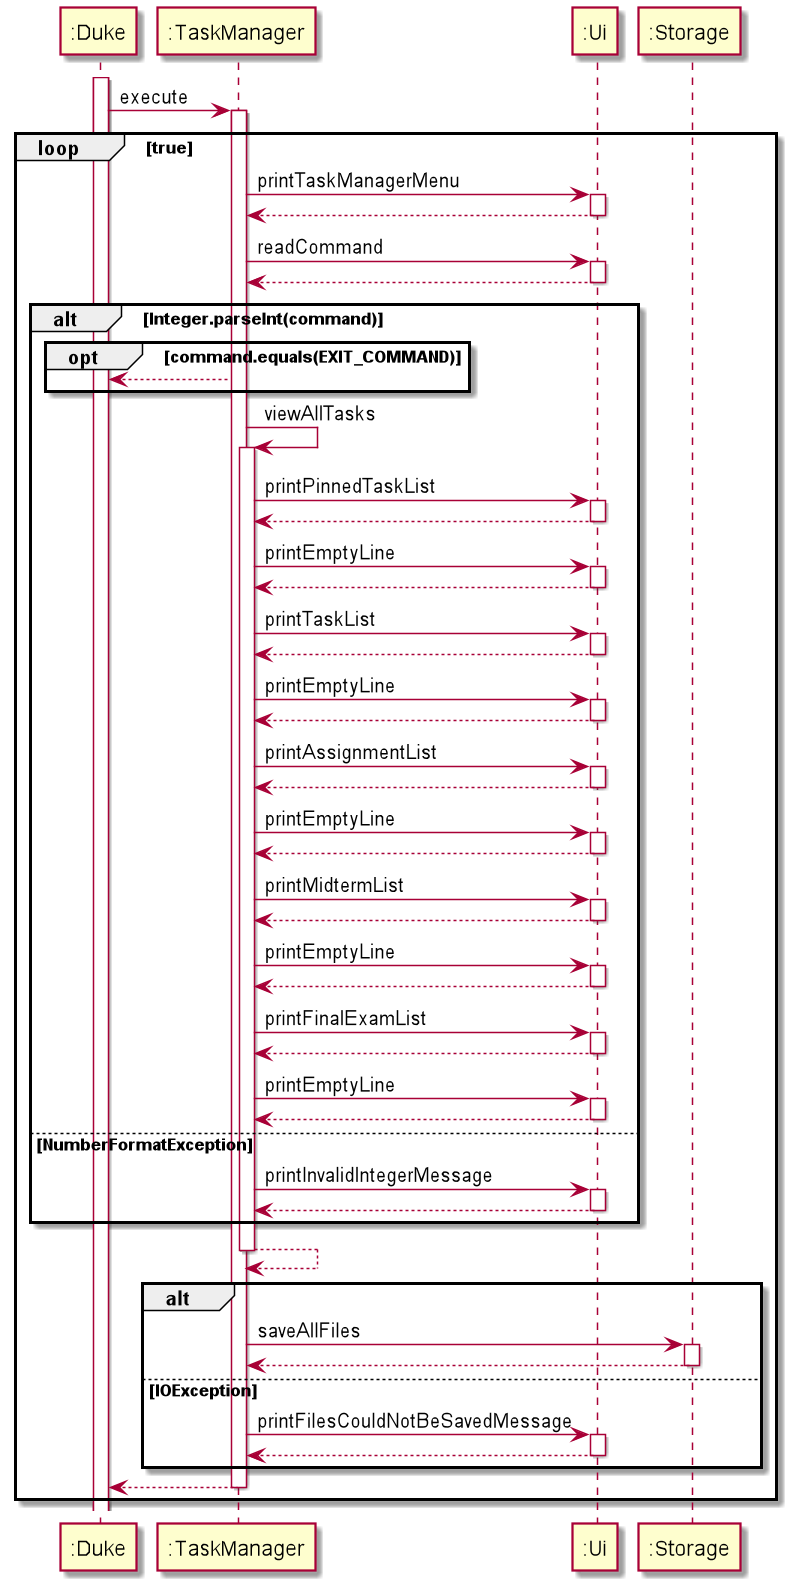

The diagram above was rendered by PlantUML. Its source (embedded in the PNG):
@startuml

activate ":Duke"
":Duke" -> ":TaskManager"++ : execute

loop true

":TaskManager" -> ":Ui"++ : printTaskManagerMenu
return
":TaskManager" -> ":Ui"++ : readCommand
return

alt Integer.parseInt(command)
    opt command.equals(EXIT_COMMAND)
    ":TaskManager" --> ":Duke"
    end
":TaskManager" -> ":TaskManager"++ : viewAllTasks
":TaskManager" -> ":Ui"++ : printPinnedTaskList
return
":TaskManager" -> ":Ui"++ : printEmptyLine
return
":TaskManager" -> ":Ui"++ : printTaskList
return
":TaskManager" -> ":Ui"++ : printEmptyLine
return
":TaskManager" -> ":Ui"++ : printAssignmentList
return
":TaskManager" -> ":Ui"++ : printEmptyLine
return
":TaskManager" -> ":Ui"++ : printMidtermList
return
":TaskManager" -> ":Ui"++ : printEmptyLine
return
":TaskManager" -> ":Ui"++ : printFinalExamList
return
":TaskManager" -> ":Ui"++ : printEmptyLine
return

else NumberFormatException
":TaskManager" -> ":Ui"++ : printInvalidIntegerMessage
return
end
return

alt
":TaskManager" -> ":Storage"++ : saveAllFiles
return
else IOException
":TaskManager" -> ":Ui"++ : printFilesCouldNotBeSavedMessage
return
end

return

end

@enduml